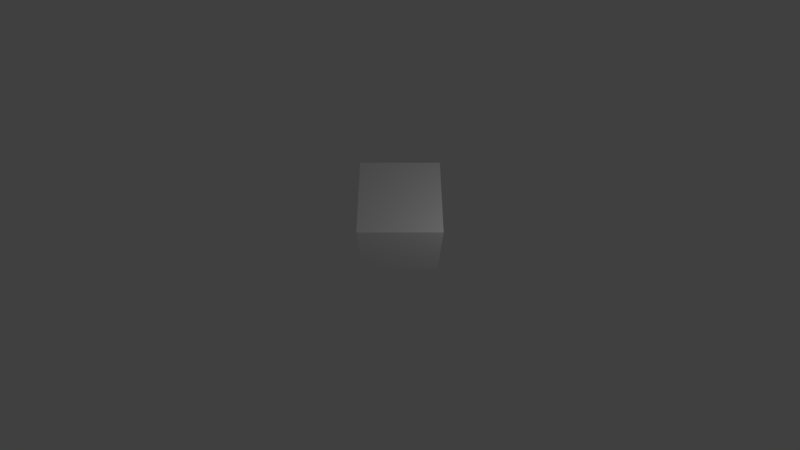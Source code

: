 # Source: armorlogic.blend  (saved by Blender 2.80.41; exported with 4.5.12 LTS)
import bpy
from mathutils import Matrix  # noqa: F401  (used for matrix-valued properties, if any)

bpy.ops.wm.read_factory_settings(use_empty=True)
scene = bpy.context.scene
scene.name = 'Scene'

# ---- collections
col_collection_1 = bpy.data.collections.new('Collection 1'); scene.collection.children.link(col_collection_1)

# ---- materials (node trees are filled in below, after node groups)
mat_material = bpy.data.materials.new('Material')
mat_material.alpha_threshold = 0.0
mat_material.use_transparent_shadow = False
mat_material.roughness = 0.5
mat_material.line_color = (0.0, 0.0, 0.0, 1.0)

# ---- material node trees
mat_material.use_nodes = True; mat_material.node_tree.nodes.clear()
_N = mat_material.node_tree.nodes; _L = mat_material.node_tree.links
n0 = _N.new('ShaderNodeBsdfDiffuse'); n0.name = 'Diffuse BSDF'; n0.location = (-62, 308)
n1 = _N.new('ShaderNodeOutputMaterial'); n1.name = 'Material Output'; n1.location = (135, 308)
_L.new(n0.outputs[0], n1.inputs[0])
n1.is_active_output = True

# ---- world
world_world = bpy.data.worlds.new('World'); scene.world = world_world
world_world.use_nodes = True; world_world.node_tree.nodes.clear()
_N = world_world.node_tree.nodes; _L = world_world.node_tree.links
n0 = _N.new('ShaderNodeOutputWorld'); n0.name = 'World Output'; n0.location = (300, 300)
n1 = _N.new('ShaderNodeBackground'); n1.name = 'Background'; n1.location = (10, 300)
n1.inputs[0].default_value = (0.05088, 0.05088, 0.05088, 1.0)
_L.new(n1.outputs[0], n0.inputs[0])
n0.is_active_output = True
world_world.color = (0.05088, 0.05088, 0.05088)
world_world.use_sun_shadow = False
world_world.sun_shadow_jitter_overblur = 0.0
world_world.cycles.sampling_method = 'MANUAL'

# ---- cameras
cam_camera = bpy.data.cameras.new('Camera')
cam_camera.clip_end = 100.0
cam_camera.lens = 18.0
cam_camera.sensor_width = 32.0
cam_camera.sensor_height = 18.0
cam_camera.ortho_scale = 7.314
cam_camera.dof.focus_distance = 0.0
cam_camera.dof.aperture_fstop = 128.0

# ---- lights
light_point = bpy.data.lights.new('Point', 'POINT')
light_point.transmission_factor = 0.0
light_point.energy = 100.0
light_point.shadow_buffer_clip_start = 0.5
light_point.shadow_soft_size = 0.1
light_point.shadow_maximum_resolution = 0.006
light_point.use_absolute_resolution = True

# ---- meshes
me_cube = bpy.data.meshes.new('Cube')
me_cube.from_pydata([(-1.0, -1.0, -1.0), (-1.0, -1.0, 1.0), (-1.0, 1.0, -1.0), (-1.0, 1.0, 1.0), (1.0, -1.0, -1.0), (1.0, -1.0, 1.0), (1.0, 1.0, -1.0), (1.0, 1.0, 1.0)], [], [(0, 1, 3, 2), (2, 3, 7, 6), (6, 7, 5, 4), (4, 5, 1, 0), (2, 6, 4, 0), (7, 3, 1, 5)])
me_cube.materials.append(mat_material)
me_cube.use_remesh_preserve_volume = False
me_cube.use_remesh_preserve_attributes = False
me_cube.use_mirror_vertex_groups = False
me_cube.update()

# ---- objects
ob_point = bpy.data.objects.new('Point', light_point)
ob_cube = bpy.data.objects.new('Cube', me_cube)
ob_camera = bpy.data.objects.new('Camera', cam_camera)

# ---- transforms, parenting, visibility, modifiers, constraints
ob_point.location = (3.317, -2.534, 4.197)
ob_point.lineart.crease_threshold = 0.0
ob_cube.location = (0.0, 0.0, 0.0)
ob_cube.lineart.crease_threshold = 0.0
ob_camera.location = (0.0, -6.0, 10.0)
ob_camera.rotation_euler = (0.5236, 0.0, 0.0)
ob_camera.lock_rotations_4d = False
ob_camera.empty_display_type = 'ARROWS'
ob_camera.color = (0.0, 0.0, 0.0, 0.0)
ob_camera.display_type = 'WIRE'
ob_camera.lineart.crease_threshold = 0.0

# ---- collection membership
col_collection_1.objects.link(ob_point)
col_collection_1.objects.link(ob_cube)
col_collection_1.objects.link(ob_camera)

# ---- scene / render settings (as saved in the file)
scene.camera = ob_camera
scene.frame_start = 1; scene.frame_end = 250; scene.frame_set(1)
scene.render.engine = 'BLENDER_EEVEE_NEXT'
scene.render.resolution_x = 1600
scene.render.resolution_y = 900
scene.render.fps = 60
scene.render.dither_intensity = 0.0
scene.render.motion_blur_shutter = 1.0
scene.cycles.use_denoising = False
scene.cycles.samples = 128
scene.cycles.sampling_pattern = 'TABULATED_SOBOL'
scene.cycles.light_sampling_threshold = 0.0
scene.cycles.use_adaptive_sampling = False
scene.cycles.use_light_tree = False
scene.cycles.blur_glossy = 0.0
scene.cycles.sample_clamp_indirect = 0.0
scene.view_settings.view_transform = 'Standard'
bpy.context.view_layer.update()

